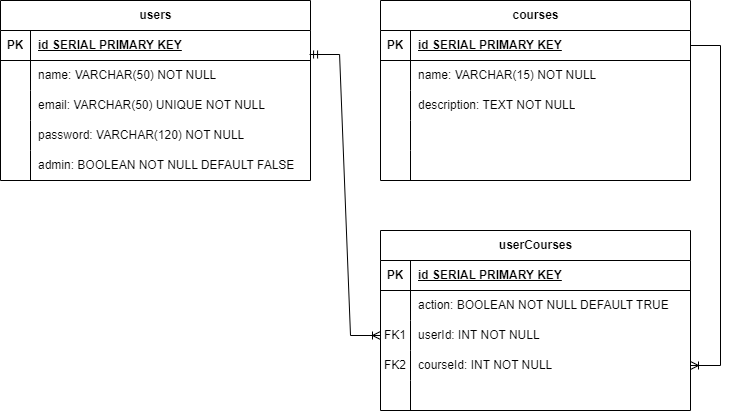

The diagram above was exported from draw.io. Its source (the exported page's mxGraphModel, read from the mxfile embedded in the PNG):
<mxGraphModel dx="754" dy="751" grid="1" gridSize="10" guides="1" tooltips="1" connect="1" arrows="1" fold="1" page="1" pageScale="1" pageWidth="850" pageHeight="1100" math="0" shadow="0" extFonts="Permanent Marker^https://fonts.googleapis.com/css?family=Permanent+Marker">
  <root>
    <mxCell id="0" />
    <mxCell id="1" parent="0" />
    <mxCell id="uk6yUeznBts9EwY2XG65-1" value="users" style="shape=table;startSize=30;container=1;collapsible=1;childLayout=tableLayout;fixedRows=1;rowLines=0;fontStyle=1;align=center;resizeLast=1;html=1;" vertex="1" parent="1">
      <mxGeometry x="40" y="30" width="310" height="180" as="geometry" />
    </mxCell>
    <mxCell id="uk6yUeznBts9EwY2XG65-2" value="" style="shape=tableRow;horizontal=0;startSize=0;swimlaneHead=0;swimlaneBody=0;fillColor=none;collapsible=0;dropTarget=0;points=[[0,0.5],[1,0.5]];portConstraint=eastwest;top=0;left=0;right=0;bottom=1;" vertex="1" parent="uk6yUeznBts9EwY2XG65-1">
      <mxGeometry y="30" width="310" height="30" as="geometry" />
    </mxCell>
    <mxCell id="uk6yUeznBts9EwY2XG65-3" value="PK" style="shape=partialRectangle;connectable=0;fillColor=none;top=0;left=0;bottom=0;right=0;fontStyle=1;overflow=hidden;whiteSpace=wrap;html=1;" vertex="1" parent="uk6yUeznBts9EwY2XG65-2">
      <mxGeometry width="30" height="30" as="geometry">
        <mxRectangle width="30" height="30" as="alternateBounds" />
      </mxGeometry>
    </mxCell>
    <mxCell id="uk6yUeznBts9EwY2XG65-4" value="id SERIAL PRIMARY KEY" style="shape=partialRectangle;connectable=0;fillColor=none;top=0;left=0;bottom=0;right=0;align=left;spacingLeft=6;fontStyle=5;overflow=hidden;whiteSpace=wrap;html=1;" vertex="1" parent="uk6yUeznBts9EwY2XG65-2">
      <mxGeometry x="30" width="280" height="30" as="geometry">
        <mxRectangle width="280" height="30" as="alternateBounds" />
      </mxGeometry>
    </mxCell>
    <mxCell id="uk6yUeznBts9EwY2XG65-5" value="" style="shape=tableRow;horizontal=0;startSize=0;swimlaneHead=0;swimlaneBody=0;fillColor=none;collapsible=0;dropTarget=0;points=[[0,0.5],[1,0.5]];portConstraint=eastwest;top=0;left=0;right=0;bottom=0;" vertex="1" parent="uk6yUeznBts9EwY2XG65-1">
      <mxGeometry y="60" width="310" height="30" as="geometry" />
    </mxCell>
    <mxCell id="uk6yUeznBts9EwY2XG65-6" value="" style="shape=partialRectangle;connectable=0;fillColor=none;top=0;left=0;bottom=0;right=0;editable=1;overflow=hidden;whiteSpace=wrap;html=1;" vertex="1" parent="uk6yUeznBts9EwY2XG65-5">
      <mxGeometry width="30" height="30" as="geometry">
        <mxRectangle width="30" height="30" as="alternateBounds" />
      </mxGeometry>
    </mxCell>
    <mxCell id="uk6yUeznBts9EwY2XG65-7" value="name: VARCHAR(50) NOT NULL" style="shape=partialRectangle;connectable=0;fillColor=none;top=0;left=0;bottom=0;right=0;align=left;spacingLeft=6;overflow=hidden;whiteSpace=wrap;html=1;" vertex="1" parent="uk6yUeznBts9EwY2XG65-5">
      <mxGeometry x="30" width="280" height="30" as="geometry">
        <mxRectangle width="280" height="30" as="alternateBounds" />
      </mxGeometry>
    </mxCell>
    <mxCell id="uk6yUeznBts9EwY2XG65-8" value="" style="shape=tableRow;horizontal=0;startSize=0;swimlaneHead=0;swimlaneBody=0;fillColor=none;collapsible=0;dropTarget=0;points=[[0,0.5],[1,0.5]];portConstraint=eastwest;top=0;left=0;right=0;bottom=0;" vertex="1" parent="uk6yUeznBts9EwY2XG65-1">
      <mxGeometry y="90" width="310" height="30" as="geometry" />
    </mxCell>
    <mxCell id="uk6yUeznBts9EwY2XG65-9" value="" style="shape=partialRectangle;connectable=0;fillColor=none;top=0;left=0;bottom=0;right=0;editable=1;overflow=hidden;whiteSpace=wrap;html=1;" vertex="1" parent="uk6yUeznBts9EwY2XG65-8">
      <mxGeometry width="30" height="30" as="geometry">
        <mxRectangle width="30" height="30" as="alternateBounds" />
      </mxGeometry>
    </mxCell>
    <mxCell id="uk6yUeznBts9EwY2XG65-10" value="email: VARCHAR(50) UNIQUE NOT NULL" style="shape=partialRectangle;connectable=0;fillColor=none;top=0;left=0;bottom=0;right=0;align=left;spacingLeft=6;overflow=hidden;whiteSpace=wrap;html=1;" vertex="1" parent="uk6yUeznBts9EwY2XG65-8">
      <mxGeometry x="30" width="280" height="30" as="geometry">
        <mxRectangle width="280" height="30" as="alternateBounds" />
      </mxGeometry>
    </mxCell>
    <mxCell id="uk6yUeznBts9EwY2XG65-11" value="" style="shape=tableRow;horizontal=0;startSize=0;swimlaneHead=0;swimlaneBody=0;fillColor=none;collapsible=0;dropTarget=0;points=[[0,0.5],[1,0.5]];portConstraint=eastwest;top=0;left=0;right=0;bottom=0;" vertex="1" parent="uk6yUeznBts9EwY2XG65-1">
      <mxGeometry y="120" width="310" height="30" as="geometry" />
    </mxCell>
    <mxCell id="uk6yUeznBts9EwY2XG65-12" value="" style="shape=partialRectangle;connectable=0;fillColor=none;top=0;left=0;bottom=0;right=0;editable=1;overflow=hidden;whiteSpace=wrap;html=1;" vertex="1" parent="uk6yUeznBts9EwY2XG65-11">
      <mxGeometry width="30" height="30" as="geometry">
        <mxRectangle width="30" height="30" as="alternateBounds" />
      </mxGeometry>
    </mxCell>
    <mxCell id="uk6yUeznBts9EwY2XG65-13" value="password: VARCHAR(120) NOT NULL" style="shape=partialRectangle;connectable=0;fillColor=none;top=0;left=0;bottom=0;right=0;align=left;spacingLeft=6;overflow=hidden;whiteSpace=wrap;html=1;" vertex="1" parent="uk6yUeznBts9EwY2XG65-11">
      <mxGeometry x="30" width="280" height="30" as="geometry">
        <mxRectangle width="280" height="30" as="alternateBounds" />
      </mxGeometry>
    </mxCell>
    <mxCell id="uk6yUeznBts9EwY2XG65-14" value="" style="shape=tableRow;horizontal=0;startSize=0;swimlaneHead=0;swimlaneBody=0;fillColor=none;collapsible=0;dropTarget=0;points=[[0,0.5],[1,0.5]];portConstraint=eastwest;top=0;left=0;right=0;bottom=0;" vertex="1" parent="uk6yUeznBts9EwY2XG65-1">
      <mxGeometry y="150" width="310" height="30" as="geometry" />
    </mxCell>
    <mxCell id="uk6yUeznBts9EwY2XG65-15" value="" style="shape=partialRectangle;connectable=0;fillColor=none;top=0;left=0;bottom=0;right=0;editable=1;overflow=hidden;whiteSpace=wrap;html=1;" vertex="1" parent="uk6yUeznBts9EwY2XG65-14">
      <mxGeometry width="30" height="30" as="geometry">
        <mxRectangle width="30" height="30" as="alternateBounds" />
      </mxGeometry>
    </mxCell>
    <mxCell id="uk6yUeznBts9EwY2XG65-16" value="admin: BOOLEAN NOT NULL DEFAULT FALSE" style="shape=partialRectangle;connectable=0;fillColor=none;top=0;left=0;bottom=0;right=0;align=left;spacingLeft=6;overflow=hidden;whiteSpace=wrap;html=1;" vertex="1" parent="uk6yUeznBts9EwY2XG65-14">
      <mxGeometry x="30" width="280" height="30" as="geometry">
        <mxRectangle width="280" height="30" as="alternateBounds" />
      </mxGeometry>
    </mxCell>
    <mxCell id="uk6yUeznBts9EwY2XG65-17" value="courses" style="shape=table;startSize=30;container=1;collapsible=1;childLayout=tableLayout;fixedRows=1;rowLines=0;fontStyle=1;align=center;resizeLast=1;html=1;" vertex="1" parent="1">
      <mxGeometry x="420" y="30" width="310" height="180" as="geometry" />
    </mxCell>
    <mxCell id="uk6yUeznBts9EwY2XG65-18" value="" style="shape=tableRow;horizontal=0;startSize=0;swimlaneHead=0;swimlaneBody=0;fillColor=none;collapsible=0;dropTarget=0;points=[[0,0.5],[1,0.5]];portConstraint=eastwest;top=0;left=0;right=0;bottom=1;" vertex="1" parent="uk6yUeznBts9EwY2XG65-17">
      <mxGeometry y="30" width="310" height="30" as="geometry" />
    </mxCell>
    <mxCell id="uk6yUeznBts9EwY2XG65-19" value="PK" style="shape=partialRectangle;connectable=0;fillColor=none;top=0;left=0;bottom=0;right=0;fontStyle=1;overflow=hidden;whiteSpace=wrap;html=1;" vertex="1" parent="uk6yUeznBts9EwY2XG65-18">
      <mxGeometry width="30" height="30" as="geometry">
        <mxRectangle width="30" height="30" as="alternateBounds" />
      </mxGeometry>
    </mxCell>
    <mxCell id="uk6yUeznBts9EwY2XG65-20" value="id SERIAL PRIMARY KEY" style="shape=partialRectangle;connectable=0;fillColor=none;top=0;left=0;bottom=0;right=0;align=left;spacingLeft=6;fontStyle=5;overflow=hidden;whiteSpace=wrap;html=1;" vertex="1" parent="uk6yUeznBts9EwY2XG65-18">
      <mxGeometry x="30" width="280" height="30" as="geometry">
        <mxRectangle width="280" height="30" as="alternateBounds" />
      </mxGeometry>
    </mxCell>
    <mxCell id="uk6yUeznBts9EwY2XG65-21" value="" style="shape=tableRow;horizontal=0;startSize=0;swimlaneHead=0;swimlaneBody=0;fillColor=none;collapsible=0;dropTarget=0;points=[[0,0.5],[1,0.5]];portConstraint=eastwest;top=0;left=0;right=0;bottom=0;" vertex="1" parent="uk6yUeznBts9EwY2XG65-17">
      <mxGeometry y="60" width="310" height="30" as="geometry" />
    </mxCell>
    <mxCell id="uk6yUeznBts9EwY2XG65-22" value="" style="shape=partialRectangle;connectable=0;fillColor=none;top=0;left=0;bottom=0;right=0;editable=1;overflow=hidden;whiteSpace=wrap;html=1;" vertex="1" parent="uk6yUeznBts9EwY2XG65-21">
      <mxGeometry width="30" height="30" as="geometry">
        <mxRectangle width="30" height="30" as="alternateBounds" />
      </mxGeometry>
    </mxCell>
    <mxCell id="uk6yUeznBts9EwY2XG65-23" value="name: VARCHAR(15) NOT NULL" style="shape=partialRectangle;connectable=0;fillColor=none;top=0;left=0;bottom=0;right=0;align=left;spacingLeft=6;overflow=hidden;whiteSpace=wrap;html=1;" vertex="1" parent="uk6yUeznBts9EwY2XG65-21">
      <mxGeometry x="30" width="280" height="30" as="geometry">
        <mxRectangle width="280" height="30" as="alternateBounds" />
      </mxGeometry>
    </mxCell>
    <mxCell id="uk6yUeznBts9EwY2XG65-24" value="" style="shape=tableRow;horizontal=0;startSize=0;swimlaneHead=0;swimlaneBody=0;fillColor=none;collapsible=0;dropTarget=0;points=[[0,0.5],[1,0.5]];portConstraint=eastwest;top=0;left=0;right=0;bottom=0;" vertex="1" parent="uk6yUeznBts9EwY2XG65-17">
      <mxGeometry y="90" width="310" height="30" as="geometry" />
    </mxCell>
    <mxCell id="uk6yUeznBts9EwY2XG65-25" value="" style="shape=partialRectangle;connectable=0;fillColor=none;top=0;left=0;bottom=0;right=0;editable=1;overflow=hidden;whiteSpace=wrap;html=1;" vertex="1" parent="uk6yUeznBts9EwY2XG65-24">
      <mxGeometry width="30" height="30" as="geometry">
        <mxRectangle width="30" height="30" as="alternateBounds" />
      </mxGeometry>
    </mxCell>
    <mxCell id="uk6yUeznBts9EwY2XG65-26" value="description: TEXT NOT NULL" style="shape=partialRectangle;connectable=0;fillColor=none;top=0;left=0;bottom=0;right=0;align=left;spacingLeft=6;overflow=hidden;whiteSpace=wrap;html=1;" vertex="1" parent="uk6yUeznBts9EwY2XG65-24">
      <mxGeometry x="30" width="280" height="30" as="geometry">
        <mxRectangle width="280" height="30" as="alternateBounds" />
      </mxGeometry>
    </mxCell>
    <mxCell id="uk6yUeznBts9EwY2XG65-27" value="" style="shape=tableRow;horizontal=0;startSize=0;swimlaneHead=0;swimlaneBody=0;fillColor=none;collapsible=0;dropTarget=0;points=[[0,0.5],[1,0.5]];portConstraint=eastwest;top=0;left=0;right=0;bottom=0;" vertex="1" parent="uk6yUeznBts9EwY2XG65-17">
      <mxGeometry y="120" width="310" height="30" as="geometry" />
    </mxCell>
    <mxCell id="uk6yUeznBts9EwY2XG65-28" value="" style="shape=partialRectangle;connectable=0;fillColor=none;top=0;left=0;bottom=0;right=0;editable=1;overflow=hidden;whiteSpace=wrap;html=1;" vertex="1" parent="uk6yUeznBts9EwY2XG65-27">
      <mxGeometry width="30" height="30" as="geometry">
        <mxRectangle width="30" height="30" as="alternateBounds" />
      </mxGeometry>
    </mxCell>
    <mxCell id="uk6yUeznBts9EwY2XG65-29" value="" style="shape=partialRectangle;connectable=0;fillColor=none;top=0;left=0;bottom=0;right=0;align=left;spacingLeft=6;overflow=hidden;whiteSpace=wrap;html=1;" vertex="1" parent="uk6yUeznBts9EwY2XG65-27">
      <mxGeometry x="30" width="280" height="30" as="geometry">
        <mxRectangle width="280" height="30" as="alternateBounds" />
      </mxGeometry>
    </mxCell>
    <mxCell id="uk6yUeznBts9EwY2XG65-30" value="" style="shape=tableRow;horizontal=0;startSize=0;swimlaneHead=0;swimlaneBody=0;fillColor=none;collapsible=0;dropTarget=0;points=[[0,0.5],[1,0.5]];portConstraint=eastwest;top=0;left=0;right=0;bottom=0;" vertex="1" parent="uk6yUeznBts9EwY2XG65-17">
      <mxGeometry y="150" width="310" height="30" as="geometry" />
    </mxCell>
    <mxCell id="uk6yUeznBts9EwY2XG65-31" value="" style="shape=partialRectangle;connectable=0;fillColor=none;top=0;left=0;bottom=0;right=0;editable=1;overflow=hidden;whiteSpace=wrap;html=1;" vertex="1" parent="uk6yUeznBts9EwY2XG65-30">
      <mxGeometry width="30" height="30" as="geometry">
        <mxRectangle width="30" height="30" as="alternateBounds" />
      </mxGeometry>
    </mxCell>
    <mxCell id="uk6yUeznBts9EwY2XG65-32" value="" style="shape=partialRectangle;connectable=0;fillColor=none;top=0;left=0;bottom=0;right=0;align=left;spacingLeft=6;overflow=hidden;whiteSpace=wrap;html=1;" vertex="1" parent="uk6yUeznBts9EwY2XG65-30">
      <mxGeometry x="30" width="280" height="30" as="geometry">
        <mxRectangle width="280" height="30" as="alternateBounds" />
      </mxGeometry>
    </mxCell>
    <mxCell id="uk6yUeznBts9EwY2XG65-33" value="userCourses" style="shape=table;startSize=30;container=1;collapsible=1;childLayout=tableLayout;fixedRows=1;rowLines=0;fontStyle=1;align=center;resizeLast=1;html=1;" vertex="1" parent="1">
      <mxGeometry x="420" y="260" width="310" height="180" as="geometry" />
    </mxCell>
    <mxCell id="uk6yUeznBts9EwY2XG65-34" value="" style="shape=tableRow;horizontal=0;startSize=0;swimlaneHead=0;swimlaneBody=0;fillColor=none;collapsible=0;dropTarget=0;points=[[0,0.5],[1,0.5]];portConstraint=eastwest;top=0;left=0;right=0;bottom=1;" vertex="1" parent="uk6yUeznBts9EwY2XG65-33">
      <mxGeometry y="30" width="310" height="30" as="geometry" />
    </mxCell>
    <mxCell id="uk6yUeznBts9EwY2XG65-35" value="PK" style="shape=partialRectangle;connectable=0;fillColor=none;top=0;left=0;bottom=0;right=0;fontStyle=1;overflow=hidden;whiteSpace=wrap;html=1;" vertex="1" parent="uk6yUeznBts9EwY2XG65-34">
      <mxGeometry width="30" height="30" as="geometry">
        <mxRectangle width="30" height="30" as="alternateBounds" />
      </mxGeometry>
    </mxCell>
    <mxCell id="uk6yUeznBts9EwY2XG65-36" value="id SERIAL PRIMARY KEY" style="shape=partialRectangle;connectable=0;fillColor=none;top=0;left=0;bottom=0;right=0;align=left;spacingLeft=6;fontStyle=5;overflow=hidden;whiteSpace=wrap;html=1;" vertex="1" parent="uk6yUeznBts9EwY2XG65-34">
      <mxGeometry x="30" width="280" height="30" as="geometry">
        <mxRectangle width="280" height="30" as="alternateBounds" />
      </mxGeometry>
    </mxCell>
    <mxCell id="uk6yUeznBts9EwY2XG65-37" value="" style="shape=tableRow;horizontal=0;startSize=0;swimlaneHead=0;swimlaneBody=0;fillColor=none;collapsible=0;dropTarget=0;points=[[0,0.5],[1,0.5]];portConstraint=eastwest;top=0;left=0;right=0;bottom=0;" vertex="1" parent="uk6yUeznBts9EwY2XG65-33">
      <mxGeometry y="60" width="310" height="30" as="geometry" />
    </mxCell>
    <mxCell id="uk6yUeznBts9EwY2XG65-38" value="" style="shape=partialRectangle;connectable=0;fillColor=none;top=0;left=0;bottom=0;right=0;editable=1;overflow=hidden;whiteSpace=wrap;html=1;" vertex="1" parent="uk6yUeznBts9EwY2XG65-37">
      <mxGeometry width="30" height="30" as="geometry">
        <mxRectangle width="30" height="30" as="alternateBounds" />
      </mxGeometry>
    </mxCell>
    <mxCell id="uk6yUeznBts9EwY2XG65-39" value="action: BOOLEAN NOT NULL DEFAULT TRUE" style="shape=partialRectangle;connectable=0;fillColor=none;top=0;left=0;bottom=0;right=0;align=left;spacingLeft=6;overflow=hidden;whiteSpace=wrap;html=1;" vertex="1" parent="uk6yUeznBts9EwY2XG65-37">
      <mxGeometry x="30" width="280" height="30" as="geometry">
        <mxRectangle width="280" height="30" as="alternateBounds" />
      </mxGeometry>
    </mxCell>
    <mxCell id="uk6yUeznBts9EwY2XG65-40" value="" style="shape=tableRow;horizontal=0;startSize=0;swimlaneHead=0;swimlaneBody=0;fillColor=none;collapsible=0;dropTarget=0;points=[[0,0.5],[1,0.5]];portConstraint=eastwest;top=0;left=0;right=0;bottom=0;" vertex="1" parent="uk6yUeznBts9EwY2XG65-33">
      <mxGeometry y="90" width="310" height="30" as="geometry" />
    </mxCell>
    <mxCell id="uk6yUeznBts9EwY2XG65-41" value="FK1" style="shape=partialRectangle;connectable=0;fillColor=none;top=0;left=0;bottom=0;right=0;editable=1;overflow=hidden;whiteSpace=wrap;html=1;" vertex="1" parent="uk6yUeznBts9EwY2XG65-40">
      <mxGeometry width="30" height="30" as="geometry">
        <mxRectangle width="30" height="30" as="alternateBounds" />
      </mxGeometry>
    </mxCell>
    <mxCell id="uk6yUeznBts9EwY2XG65-42" value="userId: INT NOT NULL" style="shape=partialRectangle;connectable=0;fillColor=none;top=0;left=0;bottom=0;right=0;align=left;spacingLeft=6;overflow=hidden;whiteSpace=wrap;html=1;" vertex="1" parent="uk6yUeznBts9EwY2XG65-40">
      <mxGeometry x="30" width="280" height="30" as="geometry">
        <mxRectangle width="280" height="30" as="alternateBounds" />
      </mxGeometry>
    </mxCell>
    <mxCell id="uk6yUeznBts9EwY2XG65-43" value="" style="shape=tableRow;horizontal=0;startSize=0;swimlaneHead=0;swimlaneBody=0;fillColor=none;collapsible=0;dropTarget=0;points=[[0,0.5],[1,0.5]];portConstraint=eastwest;top=0;left=0;right=0;bottom=0;" vertex="1" parent="uk6yUeznBts9EwY2XG65-33">
      <mxGeometry y="120" width="310" height="30" as="geometry" />
    </mxCell>
    <mxCell id="uk6yUeznBts9EwY2XG65-44" value="FK2" style="shape=partialRectangle;connectable=0;fillColor=none;top=0;left=0;bottom=0;right=0;editable=1;overflow=hidden;whiteSpace=wrap;html=1;" vertex="1" parent="uk6yUeznBts9EwY2XG65-43">
      <mxGeometry width="30" height="30" as="geometry">
        <mxRectangle width="30" height="30" as="alternateBounds" />
      </mxGeometry>
    </mxCell>
    <mxCell id="uk6yUeznBts9EwY2XG65-45" value="courseId: INT NOT NULL" style="shape=partialRectangle;connectable=0;fillColor=none;top=0;left=0;bottom=0;right=0;align=left;spacingLeft=6;overflow=hidden;whiteSpace=wrap;html=1;" vertex="1" parent="uk6yUeznBts9EwY2XG65-43">
      <mxGeometry x="30" width="280" height="30" as="geometry">
        <mxRectangle width="280" height="30" as="alternateBounds" />
      </mxGeometry>
    </mxCell>
    <mxCell id="uk6yUeznBts9EwY2XG65-46" value="" style="shape=tableRow;horizontal=0;startSize=0;swimlaneHead=0;swimlaneBody=0;fillColor=none;collapsible=0;dropTarget=0;points=[[0,0.5],[1,0.5]];portConstraint=eastwest;top=0;left=0;right=0;bottom=0;" vertex="1" parent="uk6yUeznBts9EwY2XG65-33">
      <mxGeometry y="150" width="310" height="30" as="geometry" />
    </mxCell>
    <mxCell id="uk6yUeznBts9EwY2XG65-47" value="" style="shape=partialRectangle;connectable=0;fillColor=none;top=0;left=0;bottom=0;right=0;editable=1;overflow=hidden;whiteSpace=wrap;html=1;" vertex="1" parent="uk6yUeznBts9EwY2XG65-46">
      <mxGeometry width="30" height="30" as="geometry">
        <mxRectangle width="30" height="30" as="alternateBounds" />
      </mxGeometry>
    </mxCell>
    <mxCell id="uk6yUeznBts9EwY2XG65-48" value="" style="shape=partialRectangle;connectable=0;fillColor=none;top=0;left=0;bottom=0;right=0;align=left;spacingLeft=6;overflow=hidden;whiteSpace=wrap;html=1;" vertex="1" parent="uk6yUeznBts9EwY2XG65-46">
      <mxGeometry x="30" width="280" height="30" as="geometry">
        <mxRectangle width="280" height="30" as="alternateBounds" />
      </mxGeometry>
    </mxCell>
    <mxCell id="uk6yUeznBts9EwY2XG65-49" value="" style="edgeStyle=entityRelationEdgeStyle;fontSize=12;html=1;endArrow=ERoneToMany;rounded=0;entryX=1;entryY=0.5;entryDx=0;entryDy=0;exitX=1;exitY=0.5;exitDx=0;exitDy=0;" edge="1" parent="1" source="uk6yUeznBts9EwY2XG65-18" target="uk6yUeznBts9EwY2XG65-43">
      <mxGeometry width="100" height="100" relative="1" as="geometry">
        <mxPoint x="740" y="70" as="sourcePoint" />
        <mxPoint x="410" y="80" as="targetPoint" />
      </mxGeometry>
    </mxCell>
    <mxCell id="uk6yUeznBts9EwY2XG65-52" value="" style="edgeStyle=entityRelationEdgeStyle;fontSize=12;html=1;endArrow=ERmandOne;rounded=0;entryX=0.997;entryY=0.8;entryDx=0;entryDy=0;entryPerimeter=0;startArrow=ERoneToMany;startFill=0;endFill=0;" edge="1" parent="1" source="uk6yUeznBts9EwY2XG65-40" target="uk6yUeznBts9EwY2XG65-2">
      <mxGeometry width="100" height="100" relative="1" as="geometry">
        <mxPoint x="330" y="340" as="sourcePoint" />
        <mxPoint x="30" y="170" as="targetPoint" />
        <Array as="points">
          <mxPoint x="240" y="260" />
          <mxPoint x="330" y="290" />
        </Array>
      </mxGeometry>
    </mxCell>
  </root>
</mxGraphModel>